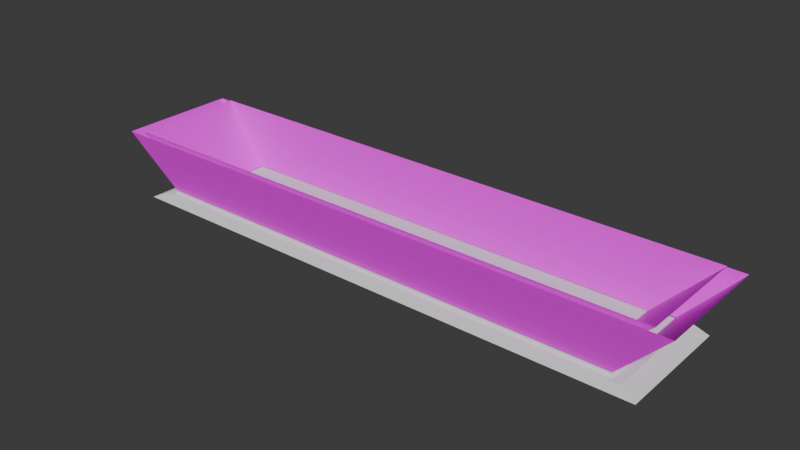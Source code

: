 # Source: ceilling_lamp.blend  (saved by Blender 4.2.66; exported with 4.5.12 LTS)
import bpy
from mathutils import Matrix  # noqa: F401  (used for matrix-valued properties, if any)

bpy.ops.wm.read_factory_settings(use_empty=True)
scene = bpy.context.scene
scene.name = 'Scene'

# ---- images (referenced by path relative to the original .blend; pixels are not part of the script)
import os
ASSET_DIR = os.environ.get("B2B_ASSET_DIR", "")  # directory of the original .blend (textures are referenced by path, not embedded)
HERE = os.path.dirname(os.path.abspath(__file__))  # packed textures are extracted next to this script under _unpacked/

def load_image(name, relpath, width, height, colorspace="sRGB"):
    """Load a texture the original file referenced (path relative to the .blend, or extracted next to this script)."""
    p = next((c for c in (os.path.join(HERE, relpath), os.path.join(ASSET_DIR, relpath)) if relpath and os.path.exists(c)), "")
    if p:
        img = bpy.data.images.load(p, check_existing=True)
        img.name = name
    else:  # same state as the original file: an image datablock whose file is absent (Cycles renders it pink)
        img = bpy.data.images.new(name, width, height)
        img.source = "FILE"
        img.filepath = "//" + (relpath or name)
    img.colorspace_settings.name = colorspace
    return img
img_gradient_flo_png = load_image('gradient_flo.png', 'gradient_flo.png', 1024, 1024, 'sRGB')
img_gradient_flo_png_001 = load_image('gradient_flo.png.001', 'gradient_flo.png', 1024, 1024, 'sRGB')

# ---- materials (node trees are filled in below, after node groups)
mat_material_001 = bpy.data.materials.new('Material.001')
mat_material_002 = bpy.data.materials.new('Material.002')

# ---- material node trees
mat_material_001.use_nodes = True; mat_material_001.node_tree.nodes.clear()
_N = mat_material_001.node_tree.nodes; _L = mat_material_001.node_tree.links
n0 = _N.new('ShaderNodeBsdfPrincipled'); n0.name = 'Principled BSDF'; n0.location = (10, 300)
n1 = _N.new('ShaderNodeOutputMaterial'); n1.name = 'Material Output'; n1.location = (300, 300)
n2 = _N.new('ShaderNodeTexImage'); n2.name = 'Image Texture'; n2.location = (-280, 280)
n2.image = img_gradient_flo_png
_L.new(n0.outputs[0], n1.inputs[0])
_L.new(n2.outputs[0], n0.inputs[0])
n1.is_active_output = True
mat_material_002.use_nodes = True; mat_material_002.node_tree.nodes.clear()
_N = mat_material_002.node_tree.nodes; _L = mat_material_002.node_tree.links
n0 = _N.new('ShaderNodeBsdfPrincipled'); n0.name = 'Principled BSDF'; n0.location = (10, 300)
n1 = _N.new('ShaderNodeOutputMaterial'); n1.name = 'Material Output'; n1.location = (300, 300)
n2 = _N.new('ShaderNodeTexImage'); n2.name = 'Image Texture'; n2.location = (-280, 280)
n2.image = img_gradient_flo_png_001
_L.new(n0.outputs[0], n1.inputs[0])
_L.new(n2.outputs[0], n0.inputs[0])
n1.is_active_output = True

# ---- world
world_world = bpy.data.worlds.new('World'); scene.world = world_world
world_world.use_nodes = True; world_world.node_tree.nodes.clear()
_N = world_world.node_tree.nodes; _L = world_world.node_tree.links
n0 = _N.new('ShaderNodeOutputWorld'); n0.name = 'World Output'; n0.location = (300, 300)
n1 = _N.new('ShaderNodeBackground'); n1.name = 'Background'; n1.location = (10, 300)
n1.inputs[0].default_value = (0.05088, 0.05088, 0.05088, 1.0)
_L.new(n1.outputs[0], n0.inputs[0])
n0.is_active_output = True
world_world.color = (0.05088, 0.05088, 0.05088)
world_world.sun_shadow_jitter_overblur = 0.0

# ---- meshes
me_cube_001 = bpy.data.meshes.new('Cube.001')
me_cube_001.from_pydata([(-1.0, -1.0, 0.007914), (-0.943, -0.943, 0.1386), (-1.0, 1.0, 0.007914), (-0.943, 0.943, 0.1386), (1.0, -1.0, 0.007914), (0.943, -0.943, 0.1386), (1.0, 1.0, 0.007914), (0.943, 0.943, 0.1386)], [], [(0, 1, 3, 2), (2, 3, 7, 6), (6, 7, 5, 4), (4, 5, 1, 0), (2, 6, 4, 0), (7, 3, 1, 5)])
_uv = me_cube_001.uv_layers.new(name='UVMap')
_uv.uv.foreach_set('vector', [0.375, 0.0, 0.625, 0.0, 0.625, 0.25, 0.375, 0.25, 0.375, 0.25, 0.625, 0.25, 0.625, 0.5, 0.375, 0.5, 0.375, 0.5, 0.625, 0.5, 0.625, 0.75, 0.375, 0.75, 0.375, 0.75, 0.625, 0.75, 0.625, 1.0, 0.375, 1.0, 0.125, 0.5, 0.375, 0.5, 0.375, 0.75, 0.125, 0.75, 0.625, 0.5, 0.875, 0.5, 0.875, 0.75, 0.625, 0.75])
me_cube_001.update()
me_cube_002 = bpy.data.meshes.new('Cube.002')
me_cube_002.from_pydata([(-3.247, -1.0, -1.0), (-3.173, -0.9773, -0.8195), (-3.247, 1.0, -1.0), (-3.173, 0.9773, -0.8195), (3.247, -1.0, -1.0), (3.173, -0.9773, -0.8195), (3.247, 1.0, -1.0), (3.173, 0.9773, -0.8195)], [], [(0, 1, 3, 2), (2, 3, 7, 6), (6, 7, 5, 4), (4, 5, 1, 0), (2, 6, 4, 0), (7, 3, 1, 5)])
_uv = me_cube_002.uv_layers.new(name='UVMap')
_uv.uv.foreach_set('vector', [0.375, 0.0, 0.625, 0.0, 0.625, 0.25, 0.375, 0.25, 0.375, 0.25, 0.625, 0.25, 0.625, 0.5, 0.375, 0.5, 0.375, 0.5, 0.625, 0.5, 0.625, 0.75, 0.375, 0.75, 0.375, 0.75, 0.625, 0.75, 0.625, 1.0, 0.375, 1.0, 0.125, 0.5, 0.375, 0.5, 0.375, 0.75, 0.125, 0.75, 0.625, 0.5, 0.875, 0.5, 0.875, 0.75, 0.625, 0.75])
me_cube_002.update()
me_cube_004 = bpy.data.meshes.new('Cube.004')
me_cube_004.from_pydata([(-3.813, -1.174, -0.5221), (-3.173, -0.9773, 0.5221), (-3.813, 1.174, -0.5221), (-3.173, 0.9773, 0.5221), (3.813, -1.174, -0.5221), (3.173, -0.9773, 0.5221), (3.813, 1.174, -0.5221), (3.173, 0.9773, 0.5221)], [], [(0, 1, 3, 2), (2, 3, 7, 6), (6, 7, 5, 4), (4, 5, 1, 0)])
_uv = me_cube_004.uv_layers.new(name='UVMap')
_uv.uv.foreach_set('vector', [0.008326, 0.99, 0.007869, 0.01004, 0.9939, 0.01004, 0.9934, 0.9935, 0.002051, 0.993, 0.007549, 0.01054, 0.9916, 0.007014, 0.9991, 0.9965, 0.004358, 0.9935, 0.007869, 0.01004, 0.9939, 0.01004, 0.9934, 0.9935, 0.005075, 0.9957, 0.004409, -0.0003963, 0.9914, 0.01037, 0.9932, 0.9946])
me_cube_004.materials.append(mat_material_001)
me_cube_004.update()
me_cube_003 = bpy.data.meshes.new('Cube.003')
me_cube_003.from_pydata([(-3.596, -1.108, -0.5767), (-2.884, -0.8883, 0.5221), (-3.596, 1.108, -0.5767), (-2.884, 0.8883, 0.5221), (3.596, -1.108, -0.5767), (2.884, -0.8883, 0.5221), (3.596, 1.108, -0.5767), (2.884, 0.8883, 0.5221)], [], [(0, 1, 3, 2), (2, 3, 7, 6), (6, 7, 5, 4), (4, 5, 1, 0)])
_uv = me_cube_003.uv_layers.new(name='UVMap')
_uv.uv.foreach_set('vector', [0.008326, 0.99, 0.007869, 0.01004, 0.9939, 0.01004, 0.9934, 0.9935, 0.002051, 0.993, 0.007549, 0.01054, 0.9916, 0.007014, 0.9991, 0.9965, 0.004358, 0.9935, 0.007869, 0.01004, 0.9939, 0.01004, 0.9934, 0.9935, 0.005075, 0.9957, 0.004409, -0.0003963, 0.9914, 0.01037, 0.9932, 0.9946])
me_cube_003.materials.append(mat_material_002)
me_cube_003.update()

# ---- objects
ob_cube = bpy.data.objects.new('Cube', me_cube_001)
ob_cube_001 = bpy.data.objects.new('Cube.001', me_cube_002)
ob_cube_002 = bpy.data.objects.new('Cube.002', me_cube_004)
ob_cube_003 = bpy.data.objects.new('Cube.003', me_cube_003)

# ---- transforms, parenting, visibility, modifiers, constraints
ob_cube.location = (0.0, 0.0, 0.0)
ob_cube.scale = (2.971, 0.6538, 0.6538)
ob_cube_001.location = (0.0, 0.0, 0.5803)
ob_cube_001.scale = (0.8474, 0.5568, 0.5568)
ob_cube_002.location = (-1.347e-08, -1.136e-07, 0.4217)
ob_cube_002.rotation_euler = (-2.687e-07, -3.142, 2.029e-14)
ob_cube_002.scale = (0.8474, 0.5568, 0.5568)
ob_cube_003.location = (-1.347e-08, -1.136e-07, 0.4217)
ob_cube_003.rotation_euler = (-2.687e-07, -3.142, 2.029e-14)
ob_cube_003.scale = (0.8474, 0.5568, 0.5568)

# ---- collection membership
scene.collection.objects.link(ob_cube)
scene.collection.objects.link(ob_cube_001)
scene.collection.objects.link(ob_cube_002)
scene.collection.objects.link(ob_cube_003)

# ---- scene / render settings (as saved in the file)
scene.frame_start = 1; scene.frame_end = 250; scene.frame_set(1)
scene.render.engine = 'BLENDER_EEVEE_NEXT'
bpy.context.view_layer.update()

# ---- added for rendering (the .blend has no active camera and no usable light): camera, sun
cam_auto = bpy.data.cameras.new('AutoCamera')
cam_auto.lens = 50.0
cam_auto.sensor_width = 36.0
cam_auto.clip_end = 1000.0
ob_auto_camera = bpy.data.objects.new('AutoCamera', cam_auto)
scene.collection.objects.link(ob_auto_camera)
ob_auto_camera.location = (6.13795, -7.36554, 5.28437)
ob_auto_camera.rotation_euler = (1.09748, -7.21219e-08, 0.694738)
scene.camera = ob_auto_camera
light_auto_sun = bpy.data.lights.new('AutoSun', 'SUN')
light_auto_sun.energy = 3.0
light_auto_sun.angle = 0.0523599
ob_auto_sun = bpy.data.objects.new('AutoSun', light_auto_sun)
scene.collection.objects.link(ob_auto_sun)
ob_auto_sun.rotation_euler = (0.872665, 0.174533, 0.523599)
bpy.context.view_layer.update()
